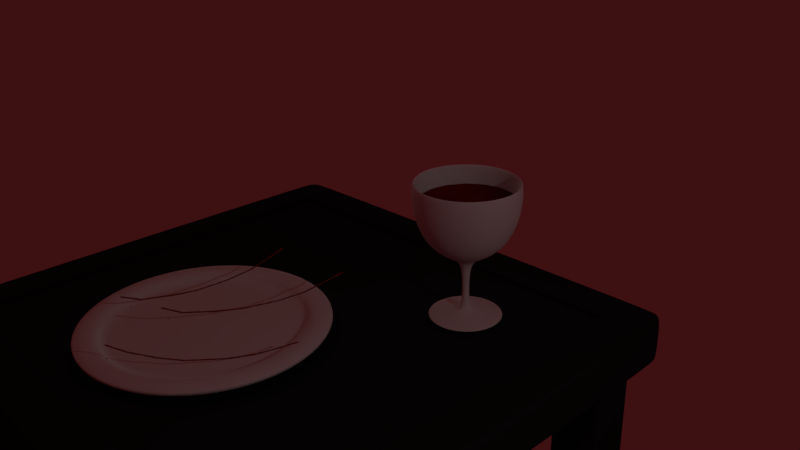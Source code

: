# Source: makkaraillallinen.blend  (saved by Blender 2.78.0; exported with 4.5.12 LTS)
import bpy
from mathutils import Matrix  # noqa: F401  (used for matrix-valued properties, if any)

bpy.ops.wm.read_factory_settings(use_empty=True)
scene = bpy.context.scene
scene.name = 'Scene'

# ---- collections
col_collection_1 = bpy.data.collections.new('Collection 1'); scene.collection.children.link(col_collection_1)

# ---- materials (node trees are filled in below, after node groups)
mat_material_003 = bpy.data.materials.new('Material.003')
mat_material_003.alpha_threshold = 0.0
mat_material_003.use_transparent_shadow = False
mat_material_003.diffuse_color = (0.3757, 0.06182, 0.02393, 1.0)
mat_material_003.roughness = 0.5
mat_material_002 = bpy.data.materials.new('Material.002')
mat_material_002.alpha_threshold = 0.0
mat_material_002.use_transparent_shadow = False
mat_material_002.roughness = 0.5
mat_material_004 = bpy.data.materials.new('Material.004')
mat_material_004.alpha_threshold = 0.0
mat_material_004.use_transparent_shadow = False
mat_material_004.diffuse_color = (0.01884, 0.01884, 0.01884, 1.0)
mat_material_004.roughness = 0.5
mat_material_004.specular_intensity = 0.9
mat_material_001 = bpy.data.materials.new('Material.001')
mat_material_001.alpha_threshold = 0.0
mat_material_001.use_transparent_shadow = False
mat_material_001.roughness = 0.5
mat_material_001.specular_intensity = 0.6
mat_material = bpy.data.materials.new('Material')
mat_material.alpha_threshold = 0.0
mat_material.use_transparent_shadow = False
mat_material.diffuse_color = (0.1733, 0.009598, 0.001232, 1.0)
mat_material.specular_color = (0.9961, 1.0, 0.9335)
mat_material.roughness = 0.5
mat_material.specular_intensity = 0.0

# ---- material node trees

# ---- world
world_world = bpy.data.worlds.new('World'); scene.world = world_world
world_world.color = (0.04695, 0.005194, 0.00623)
world_world.use_sun_shadow = False
world_world.sun_shadow_jitter_overblur = 0.0
world_world.cycles.sampling_method = 'MANUAL'

# ---- cameras
cam_camera = bpy.data.cameras.new('Camera')
cam_camera.clip_end = 100.0
cam_camera.lens = 35.0
cam_camera.sensor_width = 32.0
cam_camera.sensor_height = 18.0
cam_camera.ortho_scale = 7.314
cam_camera.dof.focus_distance = 0.0
cam_camera.dof.aperture_fstop = 128.0

# ---- lights
light_area = bpy.data.lights.new('Area', 'AREA')
light_area.transmission_factor = 0.0
light_area.energy = 7.854
light_area.shadow_buffer_clip_start = 0.5
light_area.shadow_soft_size = 0.1
light_area.shadow_maximum_resolution = 0.006
light_area.use_absolute_resolution = True
light_area.size = 0.1
light_area.size_y = 0.1
light_lamp_002 = bpy.data.lights.new('Lamp.002', 'AREA')
light_lamp_002.transmission_factor = 0.0
light_lamp_002.cutoff_distance = 30.0
light_lamp_002.use_shadow = False
light_lamp_002.energy = 78.54
light_lamp_002.shadow_buffer_clip_start = 1.001
light_lamp_002.shadow_soft_size = 0.1
light_lamp_002.shadow_maximum_resolution = 0.006
light_lamp_002.use_absolute_resolution = True
light_lamp_002.shape = 'RECTANGLE'
light_lamp_002.size = 0.1
light_lamp_002.size_y = 0.1
light_lamp_001 = bpy.data.lights.new('Lamp.001', 'AREA')
light_lamp_001.color = (1.0, 0.9062, 0.8)
light_lamp_001.transmission_factor = 0.0
light_lamp_001.cutoff_distance = 30.0
light_lamp_001.use_shadow = False
light_lamp_001.energy = 11.78
light_lamp_001.shadow_buffer_clip_start = 1.001
light_lamp_001.shadow_soft_size = 0.1
light_lamp_001.shadow_maximum_resolution = 0.006
light_lamp_001.use_absolute_resolution = True
light_lamp_001.shape = 'RECTANGLE'
light_lamp_001.size = 0.1
light_lamp_001.size_y = 0.1
light_lamp = bpy.data.lights.new('Lamp', 'AREA')
light_lamp.transmission_factor = 0.0
light_lamp.cutoff_distance = 30.0
light_lamp.energy = 62.83
light_lamp.shadow_buffer_clip_start = 1.001
light_lamp.shadow_soft_size = 0.1
light_lamp.shadow_maximum_resolution = 0.006
light_lamp.use_absolute_resolution = True
light_lamp.shape = 'RECTANGLE'
light_lamp.size = 0.1
light_lamp.size_y = 0.1

# ---- meshes
me_cube_001 = bpy.data.meshes.new('Cube.001')
me_cube_001.from_pydata([(-1.0, -1.0, -1.0), (-1.0, -1.0, 1.0), (-1.0, 1.0, -1.0), (-1.0, 1.0, 1.0), (1.0, -1.0, -1.0), (1.0, -1.0, 1.0), (1.0, 1.0, -1.0), (1.0, 1.0, 1.0)], [], [(0, 1, 3, 2), (2, 3, 7, 6), (6, 7, 5, 4), (4, 5, 1, 0), (2, 6, 4, 0), (7, 3, 1, 5)])
me_cube_001.use_remesh_preserve_volume = False
me_cube_001.use_remesh_preserve_attributes = False
me_cube_001.use_mirror_vertex_groups = False
me_cube_001.update()
me_vert_008 = bpy.data.meshes.new('Vert.008')
me_vert_008.from_pydata([(0.0, 0.0, 0.0), (0.0, 0.0, 0.0), (0.0, 0.0, 0.0), (0.7822, -3.825e-09, -0.1117), (1.27, -5.215e-09, -0.1524), (1.635, -4.868e-09, -0.1422), (1.91, -3.129e-09, -0.09142), (2.204, -1.043e-09, -0.03047), (-0.1219, 1.391e-09, 0.04063), (-0.1219, 1.391e-09, 0.04063), (0.4486, 0.06987, -0.06906), (0.08523, 0.1431, 0.003796), (-0.1418, 0.1807, 0.1254)], [(0, 1), (1, 2), (3, 4), (4, 5), (5, 6), (6, 7), (8, 9), (10, 3), (11, 10), (12, 11)], [])
me_vert_008.materials.append(mat_material_003)
me_vert_008.use_remesh_preserve_volume = False
me_vert_008.use_remesh_preserve_attributes = False
me_vert_008.use_mirror_vertex_groups = False
me_vert_008.update()
me_vert_001 = bpy.data.meshes.new('Vert.001')
me_vert_001.from_pydata([(0.0, 0.0, 0.0), (0.0, 0.0, 0.0), (0.0, 0.0, 0.0), (0.7822, -3.825e-09, -0.1117), (1.27, -5.215e-09, -0.1524), (1.635, -4.868e-09, -0.1422), (1.91, -3.129e-09, -0.09142), (2.204, -1.043e-09, -0.03047), (-0.1219, 1.391e-09, 0.04063), (-0.1219, 1.391e-09, 0.04063), (0.4486, 0.06987, -0.06906), (0.08523, 0.1431, 0.003796), (-0.1418, 0.1807, 0.1254)], [(0, 1), (1, 2), (3, 4), (4, 5), (5, 6), (6, 7), (8, 9), (10, 3), (11, 10), (12, 11)], [])
me_vert_001.materials.append(mat_material_003)
me_vert_001.use_remesh_preserve_volume = False
me_vert_001.use_remesh_preserve_attributes = False
me_vert_001.use_mirror_vertex_groups = False
me_vert_001.update()
me_vert_006 = bpy.data.meshes.new('Vert.006')
me_vert_006.from_pydata([(0.0, 0.0, 0.0), (0.0, 0.0, 0.0), (0.0, 0.0, 0.0), (0.7822, -3.825e-09, -0.1117), (1.27, -5.215e-09, -0.1524), (1.635, -4.868e-09, -0.1422), (1.91, -3.129e-09, -0.09142), (2.204, -1.043e-09, -0.03047), (-0.1219, 1.391e-09, 0.04063), (-0.1219, 1.391e-09, 0.04063), (0.4486, 0.06987, -0.06906), (0.09739, 0.1516, 0.01233), (-0.1418, 0.1807, 0.1254)], [(0, 1), (1, 2), (3, 4), (4, 5), (5, 6), (6, 7), (8, 9), (10, 3), (11, 10), (12, 11)], [])
me_vert_006.materials.append(mat_material_003)
me_vert_006.use_remesh_preserve_volume = False
me_vert_006.use_remesh_preserve_attributes = False
me_vert_006.use_mirror_vertex_groups = False
me_vert_006.update()
me_vert = bpy.data.meshes.new('Vert')
me_vert.from_pydata([(0.0, 0.0, 0.0), (0.0, 0.0, 0.0), (0.7005, 1.677e-10, 0.004899), (1.318, 8.384e-10, 0.02449), (1.803, 3.354e-09, 0.09798), (1.852, 4.36e-09, 0.1274), (1.871, 5.869e-09, 0.1715), (1.847, 6.539e-09, 0.1911), (1.778, 7.546e-09, 0.2204), (1.69, 8.049e-09, 0.2351), (1.602, 7.881e-09, 0.2302), (1.524, 6.875e-09, 0.2009), (1.489, 5.198e-09, 0.1519), (1.435, 3.521e-09, 0.1029), (1.264, 3.186e-09, 0.09308), (0.009798, 3.354e-09, 0.09798)], [(0, 1), (1, 2), (2, 3), (3, 4), (4, 5), (5, 6), (6, 7), (7, 8), (8, 9), (9, 10), (10, 11), (11, 12), (12, 13), (13, 14), (14, 15)], [])
me_vert.materials.append(mat_material_002)
me_vert.use_remesh_preserve_volume = False
me_vert.use_remesh_preserve_attributes = False
me_vert.use_mirror_vertex_groups = False
me_vert.auto_texspace = False
me_vert.update()
me_table_top = bpy.data.meshes.new('Table top')
me_table_top.from_pydata([(-1.0, -1.0, -1.0), (-1.0, -1.0, 1.0), (-1.0, 1.0, -1.0), (-1.0, 1.0, 1.0), (1.0, -1.0, -1.0), (1.0, -1.0, 1.0), (1.0, 1.0, -1.0), (1.0, 1.0, 1.0)], [], [(0, 1, 3, 2), (2, 3, 7, 6), (6, 7, 5, 4), (4, 5, 1, 0), (2, 6, 4, 0), (7, 3, 1, 5)])
me_table_top.polygons.foreach_set('use_smooth', [True] * 6)
me_table_top.materials.append(mat_material_004)
me_table_top.use_remesh_preserve_volume = False
me_table_top.use_remesh_preserve_attributes = False
me_table_top.use_mirror_vertex_groups = False
me_table_top.update()
me_cube_003 = bpy.data.meshes.new('Cube.003')
me_cube_003.from_pydata([(-1.0, -1.0, -1.0), (-1.0, -1.0, 1.0), (-1.0, 1.0, -1.0), (-1.0, 1.0, 1.0), (1.0, -1.0, -1.0), (1.0, -1.0, 1.0), (1.0, 1.0, -1.0), (1.0, 1.0, 1.0)], [], [(0, 1, 3, 2), (2, 3, 7, 6), (6, 7, 5, 4), (4, 5, 1, 0), (2, 6, 4, 0), (7, 3, 1, 5)])
me_cube_003.materials.append(mat_material_004)
me_cube_003.use_remesh_preserve_volume = False
me_cube_003.use_remesh_preserve_attributes = False
me_cube_003.use_mirror_vertex_groups = False
me_cube_003.update()
me_cube_004 = bpy.data.meshes.new('Cube.004')
me_cube_004.from_pydata([(-1.0, -1.0, -1.0), (-1.0, -1.0, 1.0), (-1.0, 1.0, -1.0), (-1.0, 1.0, 1.0), (1.0, -1.0, -1.0), (1.0, -1.0, 1.0), (1.0, 1.0, -1.0), (1.0, 1.0, 1.0)], [], [(0, 1, 3, 2), (2, 3, 7, 6), (6, 7, 5, 4), (4, 5, 1, 0), (2, 6, 4, 0), (7, 3, 1, 5)])
me_cube_004.materials.append(mat_material_004)
me_cube_004.use_remesh_preserve_volume = False
me_cube_004.use_remesh_preserve_attributes = False
me_cube_004.use_mirror_vertex_groups = False
me_cube_004.update()
me_cube_002 = bpy.data.meshes.new('Cube.002')
me_cube_002.from_pydata([(-1.0, -1.0, -1.0), (-1.0, -1.0, 1.0), (-1.0, 1.0, -1.0), (-1.0, 1.0, 1.0), (1.0, -1.0, -1.0), (1.0, -1.0, 1.0), (1.0, 1.0, -1.0), (1.0, 1.0, 1.0)], [], [(0, 1, 3, 2), (2, 3, 7, 6), (6, 7, 5, 4), (4, 5, 1, 0), (2, 6, 4, 0), (7, 3, 1, 5)])
me_cube_002.materials.append(mat_material_004)
me_cube_002.use_remesh_preserve_volume = False
me_cube_002.use_remesh_preserve_attributes = False
me_cube_002.use_mirror_vertex_groups = False
me_cube_002.update()
me_cube_005 = bpy.data.meshes.new('Cube.005')
me_cube_005.from_pydata([(-1.0, -1.0, -1.0), (-1.0, -1.0, 1.0), (-1.0, 1.0, -1.0), (-1.0, 1.0, 1.0), (1.0, -1.0, -1.0), (1.0, -1.0, 1.0), (1.0, 1.0, -1.0), (1.0, 1.0, 1.0)], [], [(0, 1, 3, 2), (2, 3, 7, 6), (6, 7, 5, 4), (4, 5, 1, 0), (2, 6, 4, 0), (7, 3, 1, 5)])
me_cube_005.materials.append(mat_material_004)
me_cube_005.use_remesh_preserve_volume = False
me_cube_005.use_remesh_preserve_attributes = False
me_cube_005.use_mirror_vertex_groups = False
me_cube_005.update()
me_glass = bpy.data.meshes.new('Glass')
me_glass.from_pydata([(0.01412, -2.581e-05, -0.003858), (4.752, -2.581e-05, -0.04803), (3.765, -2.581e-05, 0.2019), (2.161, -2.581e-05, 0.334), (0.999, -2.58e-05, 0.4886), (0.3448, -2.578e-05, 0.8044), (0.3815, -2.568e-05, 4.279), (1.139, -2.566e-05, 5.095), (4.252, -2.535e-05, 6.17), (5.912, -2.574e-05, 8.896), (5.977, -2.545e-05, 11.61), (5.55, -2.541e-05, 11.61), (5.541, -2.581e-05, 8.887), (4.034, -2.465e-05, 6.338), (1.07, -2.549e-05, 5.352), (0.3232, -2.548e-05, 5.325), (15.7, -38.34, 0.2628), (15.7, -38.34, 0.2628)], [(0, 1), (1, 2), (2, 3), (3, 4), (4, 5), (5, 6), (6, 7), (7, 8), (8, 9), (9, 10), (10, 11), (11, 12), (12, 13), (13, 14), (14, 15), (16, 17)], [])
me_glass.materials.append(mat_material_001)
me_glass.use_remesh_preserve_volume = False
me_glass.use_remesh_preserve_attributes = False
me_glass.use_mirror_vertex_groups = False
me_glass.update()
me_vert_007 = bpy.data.meshes.new('Vert.007')
me_vert_007.from_pydata([(0.004478, -8.7e-09, -0.1946), (-0.472, -7.133e-09, -0.06885), (-0.7914, -9.344e-10, 0.09465), (-0.9992, 6.69e-09, 0.3136), (-1.069, 1.288e-08, 0.4853), (-1.129, 1.822e-08, 0.6437), (-0.0207, 2.197e-08, 0.6417)], [(0, 1), (1, 2), (2, 3), (3, 4), (4, 5), (5, 6)], [])
me_vert_007.materials.append(mat_material)
me_vert_007.use_remesh_preserve_volume = False
me_vert_007.use_remesh_preserve_attributes = False
me_vert_007.use_mirror_vertex_groups = False
me_vert_007.update()

# ---- objects
ob_area = bpy.data.objects.new('Area', light_area)
ob_back_lamp = bpy.data.objects.new('Back lamp', light_lamp_002)
ob_upper_lamp = bpy.data.objects.new('Upper lamp', light_lamp_001)
ob_table_hole = bpy.data.objects.new('table hole', me_cube_001)
ob_sausage_002 = bpy.data.objects.new('Sausage.002', me_vert_008)
ob_sausage_001 = bpy.data.objects.new('Sausage.001', me_vert_001)
ob_sausage = bpy.data.objects.new('Sausage', me_vert_006)
ob_plate = bpy.data.objects.new('Plate', me_vert)
ob_table = bpy.data.objects.new('Table', me_table_top)
ob_table_leg_002 = bpy.data.objects.new('Table leg.002', me_cube_003)
ob_table_leg_003 = bpy.data.objects.new('Table leg.003', me_cube_004)
ob_table_leg_001 = bpy.data.objects.new('Table leg.001', me_cube_002)
ob_table_leg_000 = bpy.data.objects.new('Table leg.000', me_cube_005)
ob_wine_glass = bpy.data.objects.new('Wine glass', me_glass)
ob_wine = bpy.data.objects.new('Wine', me_vert_007)
ob_front_lamp = bpy.data.objects.new('Front lamp', light_lamp)
ob_camera = bpy.data.objects.new('Camera', cam_camera)

# ---- transforms, parenting, visibility, modifiers, constraints
ob_area.location = (1.825, 1.481, 1.796)
ob_area.rotation_euler = (2.832, 1.106, -1.176)
ob_area.lineart.crease_threshold = 0.0
ob_back_lamp.location = (-12.3, 8.711, -0.6913)
ob_back_lamp.rotation_euler = (1.69, -0.2181, 4.145)
ob_back_lamp.lock_rotations_4d = False
ob_back_lamp.empty_display_type = 'ARROWS'
ob_back_lamp.color = (0.0, 0.0, 0.0, 0.0)
ob_back_lamp.lineart.crease_threshold = 0.0
ob_upper_lamp.location = (-3.188, 0.5944, 10.43)
ob_upper_lamp.rotation_euler = (0.7178, -0.1909, -1.872)
ob_upper_lamp.lock_rotations_4d = False
ob_upper_lamp.empty_display_type = 'ARROWS'
ob_upper_lamp.color = (0.0, 0.0, 0.0, 0.0)
ob_upper_lamp.lineart.crease_threshold = 0.0
ob_table_hole.location = (-0.5785, -0.8327, 0.3415)
ob_table_hole.scale = (4.094, 3.905, 0.4528)
ob_table_hole.hide_viewport = True
ob_table_hole.hide_render = True
ob_table_hole.lineart.crease_threshold = 0.0
ob_sausage_002.location = (-1.505, -2.962, 0.5944)
ob_sausage_002.rotation_euler = (-0.009332, -0.06303, 1.538)
ob_sausage_002.scale = (1.325, 1.325, 1.325)
ob_sausage_002.lineart.crease_threshold = 0.0
_m = ob_sausage_002.modifiers.new('Skin', 'SKIN')
_m = ob_sausage_002.modifiers.new('Subsurf', 'SUBSURF')
_m.uv_smooth = 'PRESERVE_CORNERS'
_m.render_levels = 4
_m.show_only_control_edges = False
_m = ob_sausage_002.modifiers.new('Displace', 'DISPLACE')
_m.strength = -0.02
ob_sausage_001.location = (-0.5753, -2.778, 0.6461)
ob_sausage_001.rotation_euler = (-0.1103, -0.04744, 1.313)
ob_sausage_001.scale = (1.333, 1.333, 1.333)
ob_sausage_001.lineart.crease_threshold = 0.0
_m = ob_sausage_001.modifiers.new('Skin', 'SKIN')
_m = ob_sausage_001.modifiers.new('Subsurf', 'SUBSURF')
_m.uv_smooth = 'PRESERVE_CORNERS'
_m.render_levels = 4
_m.show_only_control_edges = False
_m = ob_sausage_001.modifiers.new('Displace', 'DISPLACE')
_m.strength = -0.02
ob_sausage.location = (-0.3684, -3.972, 0.6163)
ob_sausage.rotation_euler = (0.0, -0.0, 1.002)
ob_sausage.scale = (1.245, 1.245, 1.245)
ob_sausage.lineart.crease_threshold = 0.0
_m = ob_sausage.modifiers.new('Skin', 'SKIN')
_m = ob_sausage.modifiers.new('Fluid', 'FLUID')
_m = ob_sausage.modifiers.new('Displace', 'DISPLACE')
_m.strength = -0.2
_m.texture_coords = 'OBJECT'
_m = ob_sausage.modifiers.new('Subsurf', 'SUBSURF')
_m.uv_smooth = 'PRESERVE_CORNERS'
_m.render_levels = 4
_m.show_only_control_edges = False
_m = ob_sausage.modifiers.new('Displace.001', 'DISPLACE')
_m.strength = -0.02
_m.texture_coords = 'OBJECT'
ob_plate.location = (-0.9518, -2.102, -0.02776)
ob_plate.scale = (1.192, 1.192, 1.192)
ob_plate.show_texture_space = True
ob_plate.lineart.crease_threshold = 0.0
_m = ob_plate.modifiers.new('Screw', 'SCREW')
_m.merge_threshold = 0.0
_m.use_normal_flip = True
_m = ob_plate.modifiers.new('Subsurf', 'SUBSURF')
_m.uv_smooth = 'PRESERVE_CORNERS'
_m.render_levels = 3
_m.show_only_control_edges = False
ob_table.location = (-0.5674, -0.8034, -0.4634)
ob_table.scale = (4.916, 4.72, 0.4356)
ob_table.lineart.crease_threshold = 0.0
_m = ob_table.modifiers.new('Bevel', 'BEVEL')
_m.width = 0.08
_m.width_pct = 0.08
_m.segments = 3
_m.limit_method = 'NONE'
_m.spread = 0.0
_m = ob_table.modifiers.new('Subsurf', 'SUBSURF')
_m.uv_smooth = 'PRESERVE_CORNERS'
_m.quality = 2
_m.levels = 0
_m.show_only_control_edges = False
_m = ob_table.modifiers.new('Boolean', 'BOOLEAN')
_m.object = ob_table_hole
_m.solver = 'FAST'
ob_table_leg_002.parent = ob_table
ob_table_leg_002.matrix_parent_inverse = Matrix(((0.2034, 0.0, 0.0, 0.1154), (0.0, 0.2119, 2.98e-08, 0.1702), (0.0, 0.0, 2.296, 1.064), (0.0, 0.0, 0.0, 1.0)))
ob_table_leg_002.location = (-4.67, 2.957, -5.225)
ob_table_leg_002.scale = (0.4679, 0.4679, 4.401)
ob_table_leg_002.lineart.crease_threshold = 0.0
_m = ob_table_leg_002.modifiers.new('Bevel', 'BEVEL')
_m.segments = 2
_m.limit_method = 'NONE'
_m.spread = 0.0
ob_table_leg_003.parent = ob_table
ob_table_leg_003.matrix_parent_inverse = Matrix(((0.2034, 0.0, 0.0, 0.1154), (0.0, 0.2119, 2.98e-08, 0.1702), (0.0, 0.0, 2.296, 1.064), (0.0, 0.0, 0.0, 1.0)))
ob_table_leg_003.location = (-4.67, -4.652, -5.261)
ob_table_leg_003.scale = (0.4679, 0.4679, 4.401)
ob_table_leg_003.lineart.crease_threshold = 0.0
_m = ob_table_leg_003.modifiers.new('Bevel', 'BEVEL')
_m.segments = 2
_m.limit_method = 'NONE'
_m.spread = 0.0
ob_table_leg_001.parent = ob_table
ob_table_leg_001.matrix_parent_inverse = Matrix(((0.2034, 0.0, 0.0, 0.1154), (0.0, 0.2119, 2.98e-08, 0.1702), (0.0, 0.0, 2.296, 1.064), (0.0, 0.0, 0.0, 1.0)))
ob_table_leg_001.location = (3.484, 2.957, -5.261)
ob_table_leg_001.scale = (0.4679, 0.4679, 4.401)
ob_table_leg_001.lineart.crease_threshold = 0.0
_m = ob_table_leg_001.modifiers.new('Bevel', 'BEVEL')
_m.segments = 2
_m.limit_method = 'NONE'
_m.spread = 0.0
ob_table_leg_000.parent = ob_table
ob_table_leg_000.matrix_parent_inverse = Matrix(((0.2034, 0.0, 0.0, 0.1154), (0.0, 0.2119, 2.98e-08, 0.1702), (0.0, 0.0, 2.296, 1.064), (0.0, 0.0, 0.0, 1.0)))
ob_table_leg_000.location = (3.484, -4.649, -5.224)
ob_table_leg_000.scale = (0.4679, 0.4679, 4.401)
ob_table_leg_000.lineart.crease_threshold = 0.0
_m = ob_table_leg_000.modifiers.new('Bevel', 'BEVEL')
_m.segments = 2
_m.limit_method = 'NONE'
_m.spread = 0.0
ob_wine_glass.location = (1.775, 1.461, -0.02485)
ob_wine_glass.scale = (0.16, 0.16, 0.2145)
ob_wine_glass.show_transparent = True
ob_wine_glass.lineart.crease_threshold = 0.0
_m = ob_wine_glass.modifiers.new('Fluid', 'FLUID')
_m = ob_wine_glass.modifiers.new('Screw', 'SCREW')
_m.merge_threshold = 0.0
_m.use_normal_flip = True
_m = ob_wine_glass.modifiers.new('Subsurf', 'SUBSURF')
_m.uv_smooth = 'PRESERVE_CORNERS'
_m.render_levels = 3
_m.show_only_control_edges = False
ob_wine.parent = ob_wine_glass
ob_wine.matrix_parent_inverse = Matrix(((4.663, 0.0, 0.0, -8.275), (-2.384e-07, 4.663, 0.0, -6.811), (-7.451e-09, 0.0, 4.663, 0.1159), (0.0, 0.0, 0.0, 1.0)))
ob_wine.location = (1.828, 1.469, 1.344)
ob_wine.scale = (0.9863, 0.9863, 1.205)
ob_wine.lineart.crease_threshold = 0.0
_m = ob_wine.modifiers.new('Fluid', 'FLUID')
_m.fluid_type = 'FLOW'
_m = ob_wine.modifiers.new('Screw', 'SCREW')
_m.merge_threshold = 0.0
_m.use_normal_flip = True
ob_front_lamp.location = (14.07, -1.488, 7.37)
ob_front_lamp.rotation_euler = (1.1, -0.1647, 1.687)
ob_front_lamp.lock_rotations_4d = False
ob_front_lamp.empty_display_type = 'ARROWS'
ob_front_lamp.color = (0.0, 0.0, 0.0, 0.0)
ob_front_lamp.lineart.crease_threshold = 0.0
ob_camera.location = (10.82, -8.689, 7.467)
ob_camera.rotation_euler = (1.168, 0.0156, 0.8039)
ob_camera.lock_rotations_4d = False
ob_camera.empty_display_type = 'ARROWS'
ob_camera.color = (0.0, 0.0, 0.0, 0.0)
ob_camera.display_type = 'WIRE'
ob_camera.lineart.crease_threshold = 0.0

# ---- collection membership
col_collection_1.objects.link(ob_area)
col_collection_1.objects.link(ob_back_lamp)
col_collection_1.objects.link(ob_upper_lamp)
col_collection_1.objects.link(ob_table_hole)
col_collection_1.objects.link(ob_sausage_002)
col_collection_1.objects.link(ob_sausage_001)
col_collection_1.objects.link(ob_sausage)
col_collection_1.objects.link(ob_plate)
col_collection_1.objects.link(ob_table)
col_collection_1.objects.link(ob_table_leg_002)
col_collection_1.objects.link(ob_table_leg_003)
col_collection_1.objects.link(ob_table_leg_001)
col_collection_1.objects.link(ob_table_leg_000)
col_collection_1.objects.link(ob_wine_glass)
col_collection_1.objects.link(ob_wine)
col_collection_1.objects.link(ob_front_lamp)
col_collection_1.objects.link(ob_camera)

# ---- scene / render settings (as saved in the file)
scene.camera = ob_camera
scene.frame_start = 1; scene.frame_end = 250; scene.frame_set(0)
scene.render.engine = 'BLENDER_EEVEE_NEXT'
scene.render.resolution_percentage = 50
scene.render.dither_intensity = 0.0
scene.cycles.use_denoising = False
scene.cycles.samples = 128
scene.cycles.sampling_pattern = 'TABULATED_SOBOL'
scene.cycles.light_sampling_threshold = 0.0
scene.cycles.use_adaptive_sampling = False
scene.cycles.use_light_tree = False
scene.cycles.blur_glossy = 0.0
scene.cycles.sample_clamp_indirect = 0.0
scene.view_settings.view_transform = 'Standard'
bpy.context.view_layer.update()
